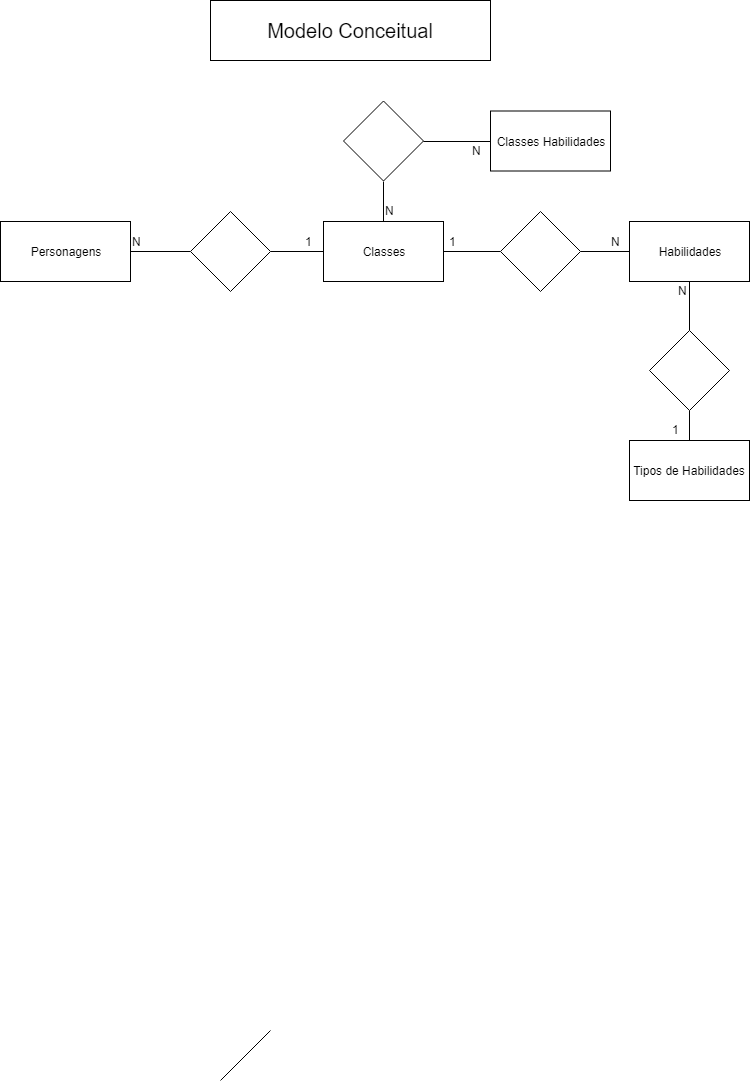

The diagram above was exported from draw.io. Its source (the exported page's mxGraphModel, read from the mxfile embedded in the PNG):
<mxGraphModel dx="926" dy="628" grid="1" gridSize="10" guides="1" tooltips="1" connect="1" arrows="1" fold="1" page="1" pageScale="1" pageWidth="827" pageHeight="1169" math="0" shadow="0">
  <root>
    <mxCell id="0" />
    <mxCell id="1" parent="0" />
    <mxCell id="RENBFmmSCa0fEUCp9pMj-13" value="&lt;font style=&quot;font-size: 20px&quot;&gt;Modelo Conceitual&lt;/font&gt;" style="rounded=0;whiteSpace=wrap;html=1;" parent="1" vertex="1">
      <mxGeometry x="240" y="30" width="280" height="60" as="geometry" />
    </mxCell>
    <mxCell id="RENBFmmSCa0fEUCp9pMj-15" value="Personagens" style="rounded=0;whiteSpace=wrap;html=1;" parent="1" vertex="1">
      <mxGeometry x="30" y="251" width="130" height="60" as="geometry" />
    </mxCell>
    <mxCell id="RENBFmmSCa0fEUCp9pMj-16" value="" style="endArrow=none;html=1;exitX=1;exitY=0.5;exitDx=0;exitDy=0;entryX=0;entryY=0.5;entryDx=0;entryDy=0;" parent="1" source="RENBFmmSCa0fEUCp9pMj-22" target="RENBFmmSCa0fEUCp9pMj-27" edge="1">
      <mxGeometry width="50" height="50" relative="1" as="geometry">
        <mxPoint x="310" y="210" as="sourcePoint" />
        <mxPoint x="360" y="210" as="targetPoint" />
      </mxGeometry>
    </mxCell>
    <mxCell id="RENBFmmSCa0fEUCp9pMj-17" value="" style="endArrow=none;html=1;entryX=1;entryY=0.5;entryDx=0;entryDy=0;exitX=0;exitY=0.5;exitDx=0;exitDy=0;" parent="1" source="RENBFmmSCa0fEUCp9pMj-23" target="RENBFmmSCa0fEUCp9pMj-27" edge="1">
      <mxGeometry width="50" height="50" relative="1" as="geometry">
        <mxPoint x="530" y="210" as="sourcePoint" />
        <mxPoint x="100" y="330" as="targetPoint" />
      </mxGeometry>
    </mxCell>
    <mxCell id="RENBFmmSCa0fEUCp9pMj-18" value="" style="endArrow=none;html=1;entryX=1;entryY=0.5;entryDx=0;entryDy=0;exitX=0;exitY=0.5;exitDx=0;exitDy=0;" parent="1" source="RENBFmmSCa0fEUCp9pMj-28" target="RENBFmmSCa0fEUCp9pMj-23" edge="1">
      <mxGeometry width="50" height="50" relative="1" as="geometry">
        <mxPoint x="652" y="210" as="sourcePoint" />
        <mxPoint x="100" y="400" as="targetPoint" />
      </mxGeometry>
    </mxCell>
    <mxCell id="RENBFmmSCa0fEUCp9pMj-19" value="" style="endArrow=none;html=1;entryX=0.5;entryY=1;entryDx=0;entryDy=0;exitX=0.5;exitY=0;exitDx=0;exitDy=0;" parent="1" source="RENBFmmSCa0fEUCp9pMj-24" target="RENBFmmSCa0fEUCp9pMj-28" edge="1">
      <mxGeometry width="50" height="50" relative="1" as="geometry">
        <mxPoint x="710" y="280" as="sourcePoint" />
        <mxPoint x="100" y="470" as="targetPoint" />
      </mxGeometry>
    </mxCell>
    <mxCell id="RENBFmmSCa0fEUCp9pMj-20" value="" style="endArrow=none;html=1;entryX=0.5;entryY=1;entryDx=0;entryDy=0;exitX=0.5;exitY=0;exitDx=0;exitDy=0;" parent="1" source="RENBFmmSCa0fEUCp9pMj-29" target="RENBFmmSCa0fEUCp9pMj-24" edge="1">
      <mxGeometry width="50" height="50" relative="1" as="geometry">
        <mxPoint x="740" y="460" as="sourcePoint" />
        <mxPoint x="708.5" y="493.5" as="targetPoint" />
        <Array as="points" />
      </mxGeometry>
    </mxCell>
    <mxCell id="RENBFmmSCa0fEUCp9pMj-21" value="" style="endArrow=none;html=1;exitX=1;exitY=0.5;exitDx=0;exitDy=0;" parent="1" source="RENBFmmSCa0fEUCp9pMj-15" target="RENBFmmSCa0fEUCp9pMj-22" edge="1">
      <mxGeometry width="50" height="50" relative="1" as="geometry">
        <mxPoint x="50" y="660" as="sourcePoint" />
        <mxPoint x="100" y="610" as="targetPoint" />
      </mxGeometry>
    </mxCell>
    <mxCell id="RENBFmmSCa0fEUCp9pMj-22" value="" style="rhombus;whiteSpace=wrap;html=1;" parent="1" vertex="1">
      <mxGeometry x="220" y="241" width="80" height="80" as="geometry" />
    </mxCell>
    <mxCell id="RENBFmmSCa0fEUCp9pMj-23" value="" style="rhombus;whiteSpace=wrap;html=1;" parent="1" vertex="1">
      <mxGeometry x="530" y="241" width="80" height="80" as="geometry" />
    </mxCell>
    <mxCell id="RENBFmmSCa0fEUCp9pMj-24" value="" style="rhombus;whiteSpace=wrap;html=1;" parent="1" vertex="1">
      <mxGeometry x="679" y="360" width="80" height="80" as="geometry" />
    </mxCell>
    <mxCell id="RENBFmmSCa0fEUCp9pMj-25" value="" style="rhombus;whiteSpace=wrap;html=1;" parent="1" vertex="1">
      <mxGeometry x="373" y="130.5" width="80" height="80" as="geometry" />
    </mxCell>
    <mxCell id="RENBFmmSCa0fEUCp9pMj-27" value="Classes" style="rounded=0;whiteSpace=wrap;html=1;" parent="1" vertex="1">
      <mxGeometry x="353" y="251" width="120" height="60" as="geometry" />
    </mxCell>
    <mxCell id="RENBFmmSCa0fEUCp9pMj-28" value="Habilidades" style="rounded=0;whiteSpace=wrap;html=1;" parent="1" vertex="1">
      <mxGeometry x="659" y="251" width="120" height="60" as="geometry" />
    </mxCell>
    <mxCell id="RENBFmmSCa0fEUCp9pMj-29" value="Tipos de Habilidades" style="rounded=0;whiteSpace=wrap;html=1;" parent="1" vertex="1">
      <mxGeometry x="659" y="470" width="120" height="60" as="geometry" />
    </mxCell>
    <mxCell id="RENBFmmSCa0fEUCp9pMj-30" value="Classes Habilidades" style="rounded=0;whiteSpace=wrap;html=1;" parent="1" vertex="1">
      <mxGeometry x="520" y="140.5" width="120" height="60" as="geometry" />
    </mxCell>
    <mxCell id="RENBFmmSCa0fEUCp9pMj-38" value="" style="endArrow=none;html=1;entryX=0.5;entryY=1;entryDx=0;entryDy=0;exitX=0.5;exitY=0;exitDx=0;exitDy=0;" parent="1" source="RENBFmmSCa0fEUCp9pMj-27" target="RENBFmmSCa0fEUCp9pMj-25" edge="1">
      <mxGeometry width="50" height="50" relative="1" as="geometry">
        <mxPoint x="40" y="1680" as="sourcePoint" />
        <mxPoint x="90" y="1630" as="targetPoint" />
      </mxGeometry>
    </mxCell>
    <mxCell id="RENBFmmSCa0fEUCp9pMj-39" value="" style="endArrow=none;html=1;exitX=1;exitY=0.5;exitDx=0;exitDy=0;entryX=0;entryY=0.5;entryDx=0;entryDy=0;" parent="1" source="RENBFmmSCa0fEUCp9pMj-25" target="RENBFmmSCa0fEUCp9pMj-30" edge="1">
      <mxGeometry width="50" height="50" relative="1" as="geometry">
        <mxPoint x="460" y="289" as="sourcePoint" />
        <mxPoint x="530" y="260" as="targetPoint" />
      </mxGeometry>
    </mxCell>
    <mxCell id="RENBFmmSCa0fEUCp9pMj-43" value="" style="endArrow=none;html=1;" parent="1" edge="1">
      <mxGeometry width="50" height="50" relative="1" as="geometry">
        <mxPoint x="250" y="1110" as="sourcePoint" />
        <mxPoint x="300" y="1060" as="targetPoint" />
      </mxGeometry>
    </mxCell>
    <mxCell id="lcvdf-_tq2H2fGpg8r5r-1" value="N" style="text;html=1;resizable=0;points=[];autosize=1;align=left;verticalAlign=top;spacingTop=-4;" parent="1" vertex="1">
      <mxGeometry x="413" y="231" width="20" height="20" as="geometry" />
    </mxCell>
    <mxCell id="lcvdf-_tq2H2fGpg8r5r-2" value="N" style="text;html=1;resizable=0;points=[];autosize=1;align=left;verticalAlign=top;spacingTop=-4;" parent="1" vertex="1">
      <mxGeometry x="500" y="170.5" width="20" height="20" as="geometry" />
    </mxCell>
    <mxCell id="lcvdf-_tq2H2fGpg8r5r-3" value="N" style="text;html=1;resizable=0;points=[];autosize=1;align=left;verticalAlign=top;spacingTop=-4;" parent="1" vertex="1">
      <mxGeometry x="160" y="262" width="20" height="20" as="geometry" />
    </mxCell>
    <mxCell id="lcvdf-_tq2H2fGpg8r5r-4" value="1" style="text;html=1;resizable=0;points=[];autosize=1;align=left;verticalAlign=top;spacingTop=-4;" parent="1" vertex="1">
      <mxGeometry x="333" y="262" width="20" height="20" as="geometry" />
    </mxCell>
    <mxCell id="lcvdf-_tq2H2fGpg8r5r-7" value="1" style="text;html=1;resizable=0;points=[];autosize=1;align=left;verticalAlign=top;spacingTop=-4;" parent="1" vertex="1">
      <mxGeometry x="477" y="262" width="20" height="20" as="geometry" />
    </mxCell>
    <mxCell id="lcvdf-_tq2H2fGpg8r5r-8" value="N" style="text;html=1;resizable=0;points=[];autosize=1;align=left;verticalAlign=top;spacingTop=-4;" parent="1" vertex="1">
      <mxGeometry x="639" y="262" width="20" height="20" as="geometry" />
    </mxCell>
    <mxCell id="lcvdf-_tq2H2fGpg8r5r-9" value="N" style="text;html=1;resizable=0;points=[];autosize=1;align=left;verticalAlign=top;spacingTop=-4;" parent="1" vertex="1">
      <mxGeometry x="706" y="311" width="20" height="20" as="geometry" />
    </mxCell>
    <mxCell id="lcvdf-_tq2H2fGpg8r5r-10" value="1" style="text;html=1;resizable=0;points=[];autosize=1;align=left;verticalAlign=top;spacingTop=-4;" parent="1" vertex="1">
      <mxGeometry x="700" y="450" width="20" height="20" as="geometry" />
    </mxCell>
    <mxCell id="lcvdf-_tq2H2fGpg8r5r-11" value="" style="endArrow=none;html=1;entryX=0.5;entryY=1;entryDx=0;entryDy=0;exitX=0.5;exitY=0;exitDx=0;exitDy=0;" parent="1" source="RENBFmmSCa0fEUCp9pMj-29" target="lcvdf-_tq2H2fGpg8r5r-10" edge="1">
      <mxGeometry width="50" height="50" relative="1" as="geometry">
        <mxPoint x="720" y="470" as="sourcePoint" />
        <mxPoint x="719" y="440" as="targetPoint" />
      </mxGeometry>
    </mxCell>
  </root>
</mxGraphModel>